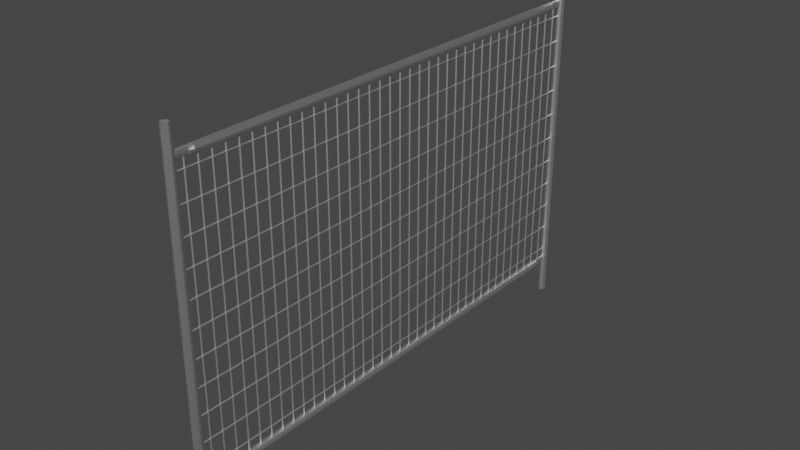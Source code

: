 # Source: MeshFence.blend  (saved by Blender 2.80.75; exported with 4.5.12 LTS)
import bpy
from mathutils import Matrix  # noqa: F401  (used for matrix-valued properties, if any)

bpy.ops.wm.read_factory_settings(use_empty=True)
scene = bpy.context.scene
scene.name = 'Scene'

# ---- collections
col_collection = bpy.data.collections.new('Collection'); scene.collection.children.link(col_collection)

# ---- materials (node trees are filled in below, after node groups)
mat_material = bpy.data.materials.new('Material')
mat_material.use_transparent_shadow = False

# ---- material node trees
mat_material.use_nodes = True; mat_material.node_tree.nodes.clear()
_N = mat_material.node_tree.nodes; _L = mat_material.node_tree.links
n0 = _N.new('ShaderNodeOutputMaterial'); n0.name = 'Material Output'; n0.location = (300, 300)
n1 = _N.new('ShaderNodeBsdfPrincipled'); n1.name = 'Principled BSDF'; n1.location = (10, 300)
n1.distribution = 'GGX'
n1.subsurface_method = 'BURLEY'
n1.inputs[1].default_value = 1.0
n1.inputs[3].default_value = 1.45
n1.inputs[27].default_value = (0.0, 0.0, 0.0, 1.0)
n1.inputs[28].default_value = 1.0
_L.new(n1.outputs[0], n0.inputs[0])
n0.is_active_output = True

# ---- world
world_world = bpy.data.worlds.new('World'); scene.world = world_world
world_world.use_nodes = True; world_world.node_tree.nodes.clear()
_N = world_world.node_tree.nodes; _L = world_world.node_tree.links
n0 = _N.new('ShaderNodeOutputWorld'); n0.name = 'World Output'; n0.location = (300, 300)
n1 = _N.new('ShaderNodeBackground'); n1.name = 'Background'; n1.location = (10, 300)
n1.inputs[0].default_value = (0.05088, 0.05088, 0.05088, 1.0)
_L.new(n1.outputs[0], n0.inputs[0])
n0.is_active_output = True
world_world.color = (0.05088, 0.05088, 0.05088)
world_world.use_sun_shadow = False
world_world.sun_shadow_jitter_overblur = 0.0

# ---- meshes
me_cylinder_002 = bpy.data.meshes.new('Cylinder.002')
me_cylinder_002.from_pydata([(-5.792e-08, 0.1267, 2.47), (0.009915, 0.1267, 2.479), (0.01402, 0.1267, 2.5), (0.009915, 0.1267, 2.521), (-5.914e-08, 0.1267, 2.53), (-0.009915, 0.1267, 2.521), (-0.01402, 0.1267, 2.5), (-0.009915, 0.1267, 2.479), (-5.599e-08, 0.1585, 2.47), (0.02121, 0.1585, 2.479), (0.03, 0.1585, 2.5), (0.02121, 0.1585, 2.521), (-5.861e-08, 0.1585, 2.53), (-0.02121, 0.1585, 2.521), (-0.03, 0.1585, 2.5), (-0.02121, 0.1585, 2.479), (-5.792e-08, 0.02622, 2.47), (0.009915, 0.02244, 2.479), (0.01402, 0.02244, 2.5), (0.009915, 0.02244, 2.521), (-5.914e-08, 0.02622, 2.53), (-0.009915, 0.02244, 2.521), (-0.01402, 0.02244, 2.5), (-0.009915, 0.02244, 2.479), (-5.792e-08, 3.673, 2.47), (0.009915, 3.673, 2.479), (0.01402, 3.673, 2.5), (0.009915, 3.673, 2.521), (-5.914e-08, 3.673, 2.53), (-0.009915, 3.673, 2.521), (-0.01402, 3.673, 2.5), (-0.009915, 3.673, 2.479), (-5.599e-08, 3.642, 2.47), (0.02121, 3.642, 2.479), (0.03, 3.642, 2.5), (0.02121, 3.642, 2.521), (-5.861e-08, 3.642, 2.53), (-0.02121, 3.642, 2.521), (-0.03, 3.642, 2.5), (-0.02121, 3.642, 2.479), (-5.792e-08, 3.774, 2.47), (0.009915, 3.778, 2.479), (0.01402, 3.778, 2.5), (0.009915, 3.778, 2.521), (-5.914e-08, 3.774, 2.53), (-0.009915, 3.778, 2.521), (-0.01402, 3.778, 2.5), (-0.009915, 3.778, 2.479), (-5.792e-08, 0.1267, 0.27), (0.009915, 0.1267, 0.2788), (0.01402, 0.1267, 0.3), (0.009915, 0.1267, 0.3212), (-5.914e-08, 0.1267, 0.33), (-0.009915, 0.1267, 0.3212), (-0.01402, 0.1267, 0.3), (-0.009915, 0.1267, 0.2788), (-5.599e-08, 0.1585, 0.27), (0.02121, 0.1585, 0.2788), (0.03, 0.1585, 0.3), (0.02121, 0.1585, 0.3212), (-5.861e-08, 0.1585, 0.33), (-0.02121, 0.1585, 0.3212), (-0.03, 0.1585, 0.3), (-0.02121, 0.1585, 0.2788), (-5.792e-08, 0.02654, 0.27), (0.009915, 0.02244, 0.2788), (0.01402, 0.02244, 0.3), (0.009915, 0.02244, 0.3212), (-5.914e-08, 0.02654, 0.33), (-0.009915, 0.02244, 0.3212), (-0.01402, 0.02244, 0.3), (-0.009915, 0.02244, 0.2788), (-5.792e-08, 3.673, 0.27), (0.009915, 3.673, 0.2788), (0.01402, 3.673, 0.3), (0.009915, 3.673, 0.3212), (-5.914e-08, 3.673, 0.33), (-0.009915, 3.673, 0.3212), (-0.01402, 3.673, 0.3), (-0.009915, 3.673, 0.2788), (-5.599e-08, 3.642, 0.27), (0.02121, 3.642, 0.2788), (0.03, 3.642, 0.3), (0.02121, 3.642, 0.3212), (-5.861e-08, 3.642, 0.33), (-0.02121, 3.642, 0.3212), (-0.03, 3.642, 0.3), (-0.02121, 3.642, 0.2788), (-5.792e-08, 3.773, 0.27), (0.009915, 3.778, 0.2788), (0.01402, 3.778, 0.3), (0.009915, 3.778, 0.3212), (-5.914e-08, 3.773, 0.33), (-0.009915, 3.778, 0.3212), (-0.01402, 3.778, 0.3), (-0.009915, 3.778, 0.2788), (-5.599e-08, 0.03, -9.686e-08), (-5.599e-08, 0.03, 2.7), (0.02121, 0.02121, -9.686e-08), (0.02121, 0.02121, 2.7), (0.03, 0.0, -9.686e-08), (0.03, 0.0, 2.7), (0.02121, -0.02121, -9.686e-08), (0.02121, -0.02121, 2.7), (-5.861e-08, -0.03, -9.686e-08), (-5.861e-08, -0.03, 2.7), (-0.02121, -0.02121, -9.686e-08), (-0.02121, -0.02121, 2.7), (-0.03, 0.0, -9.686e-08), (-0.03, 0.0, 2.7), (-0.02121, 0.02121, -9.686e-08), (-0.02121, 0.02121, 2.7), (-5.599e-08, 0.025, -9.686e-08), (-5.599e-08, 0.025, 2.7), (0.01768, 0.01768, -9.686e-08), (0.01768, 0.01768, 2.7), (0.025, 0.0, -9.686e-08), (0.025, 0.0, 2.7), (0.01768, -0.01768, -9.686e-08), (0.01768, -0.01768, 2.7), (-5.861e-08, -0.025, -9.686e-08), (-5.861e-08, -0.025, 2.7), (-0.01768, -0.01768, -9.686e-08), (-0.01768, -0.01768, 2.7), (-0.025, 0.0, -9.686e-08), (-0.025, 0.0, 2.7), (-0.01768, 0.01768, -9.686e-08), (-0.01768, 0.01768, 2.7), (-5.599e-08, 3.77, -9.686e-08), (-5.599e-08, 3.77, 2.7), (0.02121, 3.779, -9.686e-08), (0.02121, 3.779, 2.7), (0.03, 3.8, -9.686e-08), (0.03, 3.8, 2.7), (0.02121, 3.821, -9.686e-08), (0.02121, 3.821, 2.7), (-5.861e-08, 3.83, -9.686e-08), (-5.861e-08, 3.83, 2.7), (-0.02121, 3.821, -9.686e-08), (-0.02121, 3.821, 2.7), (-0.03, 3.8, -9.686e-08), (-0.03, 3.8, 2.7), (-0.02121, 3.779, -9.686e-08), (-0.02121, 3.779, 2.7), (-5.599e-08, 3.775, -9.686e-08), (-5.599e-08, 3.775, 2.7), (0.01768, 3.782, -9.686e-08), (0.01768, 3.782, 2.7), (0.025, 3.8, -9.686e-08), (0.025, 3.8, 2.7), (0.01768, 3.818, -9.686e-08), (0.01768, 3.818, 2.7), (-5.861e-08, 3.825, -9.686e-08), (-5.861e-08, 3.825, 2.7), (-0.01768, 3.818, -9.686e-08), (-0.01768, 3.818, 2.7), (-0.025, 3.8, -9.686e-08), (-0.025, 3.8, 2.7), (-0.01768, 3.782, -9.686e-08), (-0.01768, 3.782, 2.7), (-5.83e-08, 0.09375, 2.5), (-5.83e-08, 0.09375, 0.3), (0.00625, 0.1, 2.5), (0.00625, 0.1, 0.3), (-5.885e-08, 0.1063, 2.5), (-5.885e-08, 0.1063, 0.3), (-0.00625, 0.1, 2.5), (-0.00625, 0.1, 0.3), (-5.83e-08, 0.1938, 2.5), (-5.83e-08, 0.1938, 0.3), (0.00625, 0.2, 2.5), (0.00625, 0.2, 0.3), (-5.885e-08, 0.2063, 2.5), (-5.885e-08, 0.2063, 0.3), (-0.00625, 0.2, 2.5), (-0.00625, 0.2, 0.3), (-5.83e-08, 0.2938, 2.5), (-5.83e-08, 0.2938, 0.3), (0.00625, 0.3, 2.5), (0.00625, 0.3, 0.3), (-5.885e-08, 0.3063, 2.5), (-5.885e-08, 0.3063, 0.3), (-0.00625, 0.3, 2.5), (-0.00625, 0.3, 0.3), (-5.83e-08, 0.3937, 2.5), (-5.83e-08, 0.3938, 0.3), (0.00625, 0.4, 2.5), (0.00625, 0.4, 0.3), (-5.885e-08, 0.4062, 2.5), (-5.885e-08, 0.4062, 0.3), (-0.00625, 0.4, 2.5), (-0.00625, 0.4, 0.3), (-5.83e-08, 0.4937, 2.5), (-5.83e-08, 0.4938, 0.3), (0.00625, 0.5, 2.5), (0.00625, 0.5, 0.3), (-5.885e-08, 0.5063, 2.5), (-5.885e-08, 0.5063, 0.3), (-0.00625, 0.5, 2.5), (-0.00625, 0.5, 0.3), (-5.83e-08, 0.5938, 2.5), (-5.83e-08, 0.5938, 0.3), (0.00625, 0.6, 2.5), (0.00625, 0.6, 0.3), (-5.885e-08, 0.6063, 2.5), (-5.885e-08, 0.6063, 0.3), (-0.00625, 0.6, 2.5), (-0.00625, 0.6, 0.3), (-5.83e-08, 0.6938, 2.5), (-5.83e-08, 0.6938, 0.3), (0.00625, 0.7, 2.5), (0.00625, 0.7, 0.3), (-5.885e-08, 0.7063, 2.5), (-5.885e-08, 0.7063, 0.3), (-0.00625, 0.7, 2.5), (-0.00625, 0.7, 0.3), (-5.83e-08, 0.7938, 2.5), (-5.83e-08, 0.7938, 0.3), (0.00625, 0.8, 2.5), (0.00625, 0.8, 0.3), (-5.885e-08, 0.8063, 2.5), (-5.885e-08, 0.8063, 0.3), (-0.00625, 0.8, 2.5), (-0.00625, 0.8, 0.3), (-5.83e-08, 0.8938, 2.5), (-5.83e-08, 0.8938, 0.3), (0.00625, 0.9, 2.5), (0.00625, 0.9, 0.3), (-5.885e-08, 0.9063, 2.5), (-5.885e-08, 0.9063, 0.3), (-0.00625, 0.9, 2.5), (-0.00625, 0.9, 0.3), (-5.83e-08, 0.9938, 2.5), (-5.83e-08, 0.9938, 0.3), (0.00625, 1.0, 2.5), (0.00625, 1.0, 0.3), (-5.885e-08, 1.006, 2.5), (-5.885e-08, 1.006, 0.3), (-0.00625, 1.0, 2.5), (-0.00625, 1.0, 0.3), (-5.83e-08, 1.094, 2.5), (-5.83e-08, 1.094, 0.3), (0.00625, 1.1, 2.5), (0.00625, 1.1, 0.3), (-5.885e-08, 1.106, 2.5), (-5.885e-08, 1.106, 0.3), (-0.00625, 1.1, 2.5), (-0.00625, 1.1, 0.3), (-5.83e-08, 1.194, 2.5), (-5.83e-08, 1.194, 0.3), (0.00625, 1.2, 2.5), (0.00625, 1.2, 0.3), (-5.885e-08, 1.206, 2.5), (-5.885e-08, 1.206, 0.3), (-0.00625, 1.2, 2.5), (-0.00625, 1.2, 0.3), (-5.83e-08, 1.294, 2.5), (-5.83e-08, 1.294, 0.3), (0.00625, 1.3, 2.5), (0.00625, 1.3, 0.3), (-5.885e-08, 1.306, 2.5), (-5.885e-08, 1.306, 0.3), (-0.00625, 1.3, 2.5), (-0.00625, 1.3, 0.3), (-5.83e-08, 1.394, 2.5), (-5.83e-08, 1.394, 0.3), (0.00625, 1.4, 2.5), (0.00625, 1.4, 0.3), (-5.885e-08, 1.406, 2.5), (-5.885e-08, 1.406, 0.3), (-0.00625, 1.4, 2.5), (-0.00625, 1.4, 0.3), (-5.83e-08, 1.494, 2.5), (-5.83e-08, 1.494, 0.3), (0.00625, 1.5, 2.5), (0.00625, 1.5, 0.3), (-5.885e-08, 1.506, 2.5), (-5.885e-08, 1.506, 0.3), (-0.00625, 1.5, 2.5), (-0.00625, 1.5, 0.3), (-5.83e-08, 1.594, 2.5), (-5.83e-08, 1.594, 0.3), (0.00625, 1.6, 2.5), (0.00625, 1.6, 0.3), (-5.885e-08, 1.606, 2.5), (-5.885e-08, 1.606, 0.3), (-0.00625, 1.6, 2.5), (-0.00625, 1.6, 0.3), (-5.83e-08, 1.694, 2.5), (-5.83e-08, 1.694, 0.3), (0.00625, 1.7, 2.5), (0.00625, 1.7, 0.3), (-5.885e-08, 1.706, 2.5), (-5.885e-08, 1.706, 0.3), (-0.00625, 1.7, 2.5), (-0.00625, 1.7, 0.3), (-5.83e-08, 1.794, 2.5), (-5.83e-08, 1.794, 0.3), (0.00625, 1.8, 2.5), (0.00625, 1.8, 0.3), (-5.885e-08, 1.806, 2.5), (-5.885e-08, 1.806, 0.3), (-0.00625, 1.8, 2.5), (-0.00625, 1.8, 0.3), (-5.83e-08, 1.894, 2.5), (-5.83e-08, 1.894, 0.3), (0.00625, 1.9, 2.5), (0.00625, 1.9, 0.3), (-5.885e-08, 1.906, 2.5), (-5.885e-08, 1.906, 0.3), (-0.00625, 1.9, 2.5), (-0.00625, 1.9, 0.3), (-5.83e-08, 1.994, 2.5), (-5.83e-08, 1.994, 0.3), (0.00625, 2.0, 2.5), (0.00625, 2.0, 0.3), (-5.885e-08, 2.006, 2.5), (-5.885e-08, 2.006, 0.3), (-0.00625, 2.0, 2.5), (-0.00625, 2.0, 0.3), (-5.83e-08, 2.094, 2.5), (-5.83e-08, 2.094, 0.3), (0.00625, 2.1, 2.5), (0.00625, 2.1, 0.3), (-5.885e-08, 2.106, 2.5), (-5.885e-08, 2.106, 0.3), (-0.00625, 2.1, 2.5), (-0.00625, 2.1, 0.3), (-5.83e-08, 2.194, 2.5), (-5.83e-08, 2.194, 0.3), (0.00625, 2.2, 2.5), (0.00625, 2.2, 0.3), (-5.885e-08, 2.206, 2.5), (-5.885e-08, 2.206, 0.3), (-0.00625, 2.2, 2.5), (-0.00625, 2.2, 0.3), (-5.83e-08, 2.294, 2.5), (-5.83e-08, 2.294, 0.3), (0.00625, 2.3, 2.5), (0.00625, 2.3, 0.3), (-5.885e-08, 2.306, 2.5), (-5.885e-08, 2.306, 0.3), (-0.00625, 2.3, 2.5), (-0.00625, 2.3, 0.3), (-5.83e-08, 2.394, 2.5), (-5.83e-08, 2.394, 0.3), (0.00625, 2.4, 2.5), (0.00625, 2.4, 0.3), (-5.885e-08, 2.406, 2.5), (-5.885e-08, 2.406, 0.3), (-0.00625, 2.4, 2.5), (-0.00625, 2.4, 0.3), (-5.83e-08, 2.494, 2.5), (-5.83e-08, 2.494, 0.3), (0.00625, 2.5, 2.5), (0.00625, 2.5, 0.3), (-5.885e-08, 2.506, 2.5), (-5.885e-08, 2.506, 0.3), (-0.00625, 2.5, 2.5), (-0.00625, 2.5, 0.3), (-5.83e-08, 2.594, 2.5), (-5.83e-08, 2.594, 0.3), (0.00625, 2.6, 2.5), (0.00625, 2.6, 0.3), (-5.885e-08, 2.606, 2.5), (-5.885e-08, 2.606, 0.3), (-0.00625, 2.6, 2.5), (-0.00625, 2.6, 0.3), (-5.83e-08, 2.694, 2.5), (-5.83e-08, 2.694, 0.3), (0.00625, 2.7, 2.5), (0.00625, 2.7, 0.3), (-5.885e-08, 2.706, 2.5), (-5.885e-08, 2.706, 0.3), (-0.00625, 2.7, 2.5), (-0.00625, 2.7, 0.3), (-5.83e-08, 2.794, 2.5), (-5.83e-08, 2.794, 0.3), (0.00625, 2.8, 2.5), (0.00625, 2.8, 0.3), (-5.885e-08, 2.806, 2.5), (-5.885e-08, 2.806, 0.3), (-0.00625, 2.8, 2.5), (-0.00625, 2.8, 0.3), (-5.83e-08, 2.894, 2.5), (-5.83e-08, 2.894, 0.3), (0.00625, 2.9, 2.5), (0.00625, 2.9, 0.3), (-5.885e-08, 2.906, 2.5), (-5.885e-08, 2.906, 0.3), (-0.00625, 2.9, 2.5), (-0.00625, 2.9, 0.3), (-5.83e-08, 2.994, 2.5), (-5.83e-08, 2.994, 0.3), (0.00625, 3.0, 2.5), (0.00625, 3.0, 0.3), (-5.885e-08, 3.006, 2.5), (-5.885e-08, 3.006, 0.3), (-0.00625, 3.0, 2.5), (-0.00625, 3.0, 0.3), (-5.83e-08, 3.094, 2.5), (-5.83e-08, 3.094, 0.3), (0.00625, 3.1, 2.5), (0.00625, 3.1, 0.3), (-5.885e-08, 3.106, 2.5), (-5.885e-08, 3.106, 0.3), (-0.00625, 3.1, 2.5), (-0.00625, 3.1, 0.3), (-5.83e-08, 3.194, 2.5), (-5.83e-08, 3.194, 0.3), (0.00625, 3.2, 2.5), (0.00625, 3.2, 0.3), (-5.885e-08, 3.206, 2.5), (-5.885e-08, 3.206, 0.3), (-0.00625, 3.2, 2.5), (-0.00625, 3.2, 0.3), (-5.83e-08, 3.294, 2.5), (-5.83e-08, 3.294, 0.3), (0.00625, 3.3, 2.5), (0.00625, 3.3, 0.3), (-5.885e-08, 3.306, 2.5), (-5.885e-08, 3.306, 0.3), (-0.00625, 3.3, 2.5), (-0.00625, 3.3, 0.3), (-5.83e-08, 3.394, 2.5), (-5.83e-08, 3.394, 0.3), (0.00625, 3.4, 2.5), (0.00625, 3.4, 0.3), (-5.885e-08, 3.406, 2.5), (-5.885e-08, 3.406, 0.3), (-0.00625, 3.4, 2.5), (-0.00625, 3.4, 0.3), (-5.83e-08, 3.494, 2.5), (-5.83e-08, 3.494, 0.3), (0.00625, 3.5, 2.5), (0.00625, 3.5, 0.3), (-5.885e-08, 3.506, 2.5), (-5.885e-08, 3.506, 0.3), (-0.00625, 3.5, 2.5), (-0.00625, 3.5, 0.3), (-5.83e-08, 3.594, 2.5), (-5.83e-08, 3.594, 0.3), (0.00625, 3.6, 2.5), (0.00625, 3.6, 0.3), (-5.885e-08, 3.606, 2.5), (-5.885e-08, 3.606, 0.3), (-0.00625, 3.6, 2.5), (-0.00625, 3.6, 0.3), (-5.83e-08, 3.694, 2.5), (-5.83e-08, 3.694, 0.3), (0.00625, 3.7, 2.5), (0.00625, 3.7, 0.3), (-5.885e-08, 3.706, 2.5), (-5.885e-08, 3.706, 0.3), (-0.00625, 3.7, 2.5), (-0.00625, 3.7, 0.3), (-5.83e-08, 3.8, 0.4063), (-5.83e-08, 0.02638, 0.4063), (0.00625, 3.8, 0.4), (0.00625, 0.02638, 0.4), (-5.885e-08, 3.8, 0.3937), (-5.885e-08, 0.02638, 0.3937), (-0.00625, 3.8, 0.4), (-0.00625, 0.02638, 0.4), (-5.83e-08, 3.8, 0.6062), (-5.83e-08, 0.02638, 0.6062), (0.00625, 3.8, 0.6), (0.00625, 0.02638, 0.6), (-5.885e-08, 3.8, 0.5937), (-5.885e-08, 0.02638, 0.5937), (-0.00625, 3.8, 0.6), (-0.00625, 0.02638, 0.6), (-5.83e-08, 3.8, 0.8062), (-5.83e-08, 0.02638, 0.8062), (0.00625, 3.8, 0.8), (0.00625, 0.02638, 0.8), (-5.885e-08, 3.8, 0.7937), (-5.885e-08, 0.02638, 0.7937), (-0.00625, 3.8, 0.8), (-0.00625, 0.02638, 0.8), (-5.83e-08, 3.8, 1.006), (-5.83e-08, 0.02638, 1.006), (0.00625, 3.8, 1.0), (0.00625, 0.02638, 1.0), (-5.885e-08, 3.8, 0.9937), (-5.885e-08, 0.02638, 0.9937), (-0.00625, 3.8, 1.0), (-0.00625, 0.02638, 1.0), (-5.83e-08, 3.8, 1.206), (-5.83e-08, 0.02638, 1.206), (0.00625, 3.8, 1.2), (0.00625, 0.02638, 1.2), (-5.885e-08, 3.8, 1.194), (-5.885e-08, 0.02638, 1.194), (-0.00625, 3.8, 1.2), (-0.00625, 0.02638, 1.2), (-5.83e-08, 3.8, 1.406), (-5.83e-08, 0.02638, 1.406), (0.00625, 3.8, 1.4), (0.00625, 0.02638, 1.4), (-5.885e-08, 3.8, 1.394), (-5.885e-08, 0.02638, 1.394), (-0.00625, 3.8, 1.4), (-0.00625, 0.02638, 1.4), (-5.83e-08, 3.8, 1.606), (-5.83e-08, 0.02638, 1.606), (0.00625, 3.8, 1.6), (0.00625, 0.02638, 1.6), (-5.885e-08, 3.8, 1.594), (-5.885e-08, 0.02638, 1.594), (-0.00625, 3.8, 1.6), (-0.00625, 0.02638, 1.6), (-5.83e-08, 3.8, 1.806), (-5.83e-08, 0.02638, 1.806), (0.00625, 3.8, 1.8), (0.00625, 0.02638, 1.8), (-5.885e-08, 3.8, 1.794), (-5.885e-08, 0.02638, 1.794), (-0.00625, 3.8, 1.8), (-0.00625, 0.02638, 1.8), (-5.83e-08, 3.8, 2.006), (-5.83e-08, 0.02638, 2.006), (0.00625, 3.8, 2.0), (0.00625, 0.02638, 2.0), (-5.885e-08, 3.8, 1.994), (-5.885e-08, 0.02638, 1.994), (-0.00625, 3.8, 2.0), (-0.00625, 0.02638, 2.0), (-5.83e-08, 3.8, 2.206), (-5.83e-08, 0.02638, 2.206), (0.00625, 3.8, 2.2), (0.00625, 0.02638, 2.2), (-5.885e-08, 3.8, 2.194), (-5.885e-08, 0.02638, 2.194), (-0.00625, 3.8, 2.2), (-0.00625, 0.02638, 2.2), (-5.83e-08, 3.8, 2.406), (-5.83e-08, 0.02638, 2.406), (0.00625, 3.8, 2.4), (0.00625, 0.02638, 2.4), (-5.885e-08, 3.8, 2.394), (-5.885e-08, 0.02638, 2.394), (-0.00625, 3.8, 2.4), (-0.00625, 0.02638, 2.4)], [], [(7, 0, 16, 23), (7, 15, 8, 0), (6, 14, 15, 7), (5, 13, 14, 6), (4, 12, 13, 5), (3, 11, 12, 4), (2, 10, 11, 3), (1, 9, 10, 2), (0, 8, 9, 1), (33, 34, 10, 9), (34, 35, 11, 10), (35, 36, 12, 11), (36, 37, 13, 12), (37, 38, 14, 13), (38, 39, 15, 14), (39, 32, 8, 15), (80, 81, 57, 56), (6, 7, 23, 22), (5, 6, 22, 21), (4, 5, 21, 20), (3, 4, 20, 19), (2, 3, 19, 18), (1, 2, 18, 17), (0, 1, 17, 16), (31, 47, 40, 24), (31, 24, 32, 39), (30, 31, 39, 38), (29, 30, 38, 37), (28, 29, 37, 36), (27, 28, 36, 35), (26, 27, 35, 34), (25, 26, 34, 33), (24, 25, 33, 32), (30, 46, 47, 31), (29, 45, 46, 30), (28, 44, 45, 29), (27, 43, 44, 28), (26, 42, 43, 27), (25, 41, 42, 26), (24, 40, 41, 25), (55, 48, 64, 71), (55, 63, 56, 48), (54, 62, 63, 55), (53, 61, 62, 54), (52, 60, 61, 53), (51, 59, 60, 52), (50, 58, 59, 51), (49, 57, 58, 50), (48, 56, 57, 49), (81, 82, 58, 57), (82, 83, 59, 58), (83, 84, 60, 59), (84, 85, 61, 60), (85, 86, 62, 61), (86, 87, 63, 62), (87, 80, 56, 63), (54, 55, 71, 70), (53, 54, 70, 69), (52, 53, 69, 68), (51, 52, 68, 67), (50, 51, 67, 66), (49, 50, 66, 65), (48, 49, 65, 64), (79, 95, 88, 72), (79, 72, 80, 87), (78, 79, 87, 86), (77, 78, 86, 85), (76, 77, 85, 84), (75, 76, 84, 83), (74, 75, 83, 82), (73, 74, 82, 81), (72, 73, 81, 80), (78, 94, 95, 79), (77, 93, 94, 78), (76, 92, 93, 77), (75, 91, 92, 76), (74, 90, 91, 75), (73, 89, 90, 74), (72, 88, 89, 73), (32, 33, 9, 8), (96, 97, 99, 98), (98, 99, 101, 100), (100, 101, 103, 102), (102, 103, 105, 104), (104, 105, 107, 106), (106, 107, 109, 108), (108, 109, 111, 110), (110, 111, 97, 96), (112, 114, 115, 113), (114, 116, 117, 115), (116, 118, 119, 117), (118, 120, 121, 119), (120, 122, 123, 121), (122, 124, 125, 123), (124, 126, 127, 125), (126, 112, 113, 127), (96, 98, 114, 112), (99, 97, 113, 115), (98, 100, 116, 114), (101, 99, 115, 117), (100, 102, 118, 116), (103, 101, 117, 119), (102, 104, 120, 118), (105, 103, 119, 121), (104, 106, 122, 120), (107, 105, 121, 123), (106, 108, 124, 122), (109, 107, 123, 125), (108, 110, 126, 124), (111, 109, 125, 127), (110, 96, 112, 126), (97, 111, 127, 113), (128, 130, 131, 129), (130, 132, 133, 131), (132, 134, 135, 133), (134, 136, 137, 135), (136, 138, 139, 137), (138, 140, 141, 139), (140, 142, 143, 141), (142, 128, 129, 143), (144, 145, 147, 146), (146, 147, 149, 148), (148, 149, 151, 150), (150, 151, 153, 152), (152, 153, 155, 154), (154, 155, 157, 156), (156, 157, 159, 158), (158, 159, 145, 144), (128, 144, 146, 130), (131, 147, 145, 129), (130, 146, 148, 132), (133, 149, 147, 131), (132, 148, 150, 134), (135, 151, 149, 133), (134, 150, 152, 136), (137, 153, 151, 135), (136, 152, 154, 138), (139, 155, 153, 137), (138, 154, 156, 140), (141, 157, 155, 139), (140, 156, 158, 142), (143, 159, 157, 141), (142, 158, 144, 128), (129, 145, 159, 143), (160, 161, 163, 162), (162, 163, 165, 164), (164, 165, 167, 166), (166, 167, 161, 160), (168, 169, 171, 170), (170, 171, 173, 172), (172, 173, 175, 174), (174, 175, 169, 168), (176, 177, 179, 178), (178, 179, 181, 180), (180, 181, 183, 182), (182, 183, 177, 176), (184, 185, 187, 186), (186, 187, 189, 188), (188, 189, 191, 190), (190, 191, 185, 184), (192, 193, 195, 194), (194, 195, 197, 196), (196, 197, 199, 198), (198, 199, 193, 192), (200, 201, 203, 202), (202, 203, 205, 204), (204, 205, 207, 206), (206, 207, 201, 200), (208, 209, 211, 210), (210, 211, 213, 212), (212, 213, 215, 214), (214, 215, 209, 208), (216, 217, 219, 218), (218, 219, 221, 220), (220, 221, 223, 222), (222, 223, 217, 216), (224, 225, 227, 226), (226, 227, 229, 228), (228, 229, 231, 230), (230, 231, 225, 224), (232, 233, 235, 234), (234, 235, 237, 236), (236, 237, 239, 238), (238, 239, 233, 232), (240, 241, 243, 242), (242, 243, 245, 244), (244, 245, 247, 246), (246, 247, 241, 240), (248, 249, 251, 250), (250, 251, 253, 252), (252, 253, 255, 254), (254, 255, 249, 248), (256, 257, 259, 258), (258, 259, 261, 260), (260, 261, 263, 262), (262, 263, 257, 256), (264, 265, 267, 266), (266, 267, 269, 268), (268, 269, 271, 270), (270, 271, 265, 264), (272, 273, 275, 274), (274, 275, 277, 276), (276, 277, 279, 278), (278, 279, 273, 272), (280, 281, 283, 282), (282, 283, 285, 284), (284, 285, 287, 286), (286, 287, 281, 280), (288, 289, 291, 290), (290, 291, 293, 292), (292, 293, 295, 294), (294, 295, 289, 288), (296, 297, 299, 298), (298, 299, 301, 300), (300, 301, 303, 302), (302, 303, 297, 296), (304, 305, 307, 306), (306, 307, 309, 308), (308, 309, 311, 310), (310, 311, 305, 304), (312, 313, 315, 314), (314, 315, 317, 316), (316, 317, 319, 318), (318, 319, 313, 312), (320, 321, 323, 322), (322, 323, 325, 324), (324, 325, 327, 326), (326, 327, 321, 320), (328, 329, 331, 330), (330, 331, 333, 332), (332, 333, 335, 334), (334, 335, 329, 328), (336, 337, 339, 338), (338, 339, 341, 340), (340, 341, 343, 342), (342, 343, 337, 336), (344, 345, 347, 346), (346, 347, 349, 348), (348, 349, 351, 350), (350, 351, 345, 344), (352, 353, 355, 354), (354, 355, 357, 356), (356, 357, 359, 358), (358, 359, 353, 352), (360, 361, 363, 362), (362, 363, 365, 364), (364, 365, 367, 366), (366, 367, 361, 360), (368, 369, 371, 370), (370, 371, 373, 372), (372, 373, 375, 374), (374, 375, 369, 368), (376, 377, 379, 378), (378, 379, 381, 380), (380, 381, 383, 382), (382, 383, 377, 376), (384, 385, 387, 386), (386, 387, 389, 388), (388, 389, 391, 390), (390, 391, 385, 384), (392, 393, 395, 394), (394, 395, 397, 396), (396, 397, 399, 398), (398, 399, 393, 392), (400, 401, 403, 402), (402, 403, 405, 404), (404, 405, 407, 406), (406, 407, 401, 400), (408, 409, 411, 410), (410, 411, 413, 412), (412, 413, 415, 414), (414, 415, 409, 408), (416, 417, 419, 418), (418, 419, 421, 420), (420, 421, 423, 422), (422, 423, 417, 416), (424, 425, 427, 426), (426, 427, 429, 428), (428, 429, 431, 430), (430, 431, 425, 424), (432, 433, 435, 434), (434, 435, 437, 436), (436, 437, 439, 438), (438, 439, 433, 432), (440, 441, 443, 442), (442, 443, 445, 444), (444, 445, 447, 446), (446, 447, 441, 440), (448, 449, 451, 450), (450, 451, 453, 452), (452, 453, 455, 454), (454, 455, 449, 448), (456, 457, 459, 458), (458, 459, 461, 460), (460, 461, 463, 462), (462, 463, 457, 456), (464, 465, 467, 466), (466, 467, 469, 468), (468, 469, 471, 470), (470, 471, 465, 464), (472, 473, 475, 474), (474, 475, 477, 476), (476, 477, 479, 478), (478, 479, 473, 472), (480, 481, 483, 482), (482, 483, 485, 484), (484, 485, 487, 486), (486, 487, 481, 480), (488, 489, 491, 490), (490, 491, 493, 492), (492, 493, 495, 494), (494, 495, 489, 488), (496, 497, 499, 498), (498, 499, 501, 500), (500, 501, 503, 502), (502, 503, 497, 496), (504, 505, 507, 506), (506, 507, 509, 508), (508, 509, 511, 510), (510, 511, 505, 504), (512, 513, 515, 514), (514, 515, 517, 516), (516, 517, 519, 518), (518, 519, 513, 512), (520, 521, 523, 522), (522, 523, 525, 524), (524, 525, 527, 526), (526, 527, 521, 520), (528, 529, 531, 530), (530, 531, 533, 532), (532, 533, 535, 534), (534, 535, 529, 528), (536, 537, 539, 538), (538, 539, 541, 540), (540, 541, 543, 542), (542, 543, 537, 536)])
_uv = me_cylinder_002.uv_layers.new(name='UVMap')
_uv.uv.foreach_set('vector', [0.125, 0.5, 0.0, 0.5, 0.0, 0.5, 0.125, 0.5, 0.125, 0.5, 0.125, 0.6667, 0.0, 0.6667, 0.0, 0.5, 0.25, 0.5, 0.25, 0.6667, 0.125, 0.6667, 0.125, 0.5, 0.375, 0.5, 0.375, 0.6667, 0.25, 0.6667, 0.25, 0.5, 0.5, 0.5, 0.5, 0.6667, 0.375, 0.6667, 0.375, 0.5, 0.625, 0.5, 0.625, 0.6667, 0.5, 0.6667, 0.5, 0.5, 0.75, 0.5, 0.75, 0.6667, 0.625, 0.6667, 0.625, 0.5, 0.875, 0.5, 0.875, 0.6667, 0.75, 0.6667, 0.75, 0.5, 1.0, 0.5, 1.0, 0.6667, 0.875, 0.6667, 0.875, 0.5, 0.875, 0.6667, 0.75, 0.6667, 0.75, 0.6667, 0.875, 0.6667, 0.75, 0.6667, 0.625, 0.6667, 0.625, 0.6667, 0.75, 0.6667, 0.625, 0.6667, 0.5, 0.6667, 0.5, 0.6667, 0.625, 0.6667, 0.5, 0.6667, 0.375, 0.6667, 0.375, 0.6667, 0.5, 0.6667, 0.375, 0.6667, 0.25, 0.6667, 0.25, 0.6667, 0.375, 0.6667, 0.25, 0.6667, 0.125, 0.6667, 0.125, 0.6667, 0.25, 0.6667, 0.125, 0.6667, 0.0, 0.6667, 0.0, 0.6667, 0.125, 0.6667, 1.0, 0.6667, 0.875, 0.6667, 0.875, 0.6667, 1.0, 0.6667, 0.25, 0.5, 0.125, 0.5, 0.125, 0.5, 0.25, 0.5, 0.375, 0.5, 0.25, 0.5, 0.25, 0.5, 0.375, 0.5, 0.5, 0.5, 0.375, 0.5, 0.375, 0.5, 0.5, 0.5, 0.625, 0.5, 0.5, 0.5, 0.5, 0.5, 0.625, 0.5, 0.75, 0.5, 0.625, 0.5, 0.625, 0.5, 0.75, 0.5, 0.875, 0.5, 0.75, 0.5, 0.75, 0.5, 0.875, 0.5, 1.0, 0.5, 0.875, 0.5, 0.875, 0.5, 1.0, 0.5, 0.125, 0.5, 0.125, 0.5, 0.0, 0.5, 0.0, 0.5, 0.125, 0.5, 0.0, 0.5, 0.0, 0.6667, 0.125, 0.6667, 0.25, 0.5, 0.125, 0.5, 0.125, 0.6667, 0.25, 0.6667, 0.375, 0.5, 0.25, 0.5, 0.25, 0.6667, 0.375, 0.6667, 0.5, 0.5, 0.375, 0.5, 0.375, 0.6667, 0.5, 0.6667, 0.625, 0.5, 0.5, 0.5, 0.5, 0.6667, 0.625, 0.6667, 0.75, 0.5, 0.625, 0.5, 0.625, 0.6667, 0.75, 0.6667, 0.875, 0.5, 0.75, 0.5, 0.75, 0.6667, 0.875, 0.6667, 1.0, 0.5, 0.875, 0.5, 0.875, 0.6667, 1.0, 0.6667, 0.25, 0.5, 0.25, 0.5, 0.125, 0.5, 0.125, 0.5, 0.375, 0.5, 0.375, 0.5, 0.25, 0.5, 0.25, 0.5, 0.5, 0.5, 0.5, 0.5, 0.375, 0.5, 0.375, 0.5, 0.625, 0.5, 0.625, 0.5, 0.5, 0.5, 0.5, 0.5, 0.75, 0.5, 0.75, 0.5, 0.625, 0.5, 0.625, 0.5, 0.875, 0.5, 0.875, 0.5, 0.75, 0.5, 0.75, 0.5, 1.0, 0.5, 1.0, 0.5, 0.875, 0.5, 0.875, 0.5, 0.125, 0.5, 0.0, 0.5, 0.0, 0.5, 0.125, 0.5, 0.125, 0.5, 0.125, 0.6667, 0.0, 0.6667, 0.0, 0.5, 0.25, 0.5, 0.25, 0.6667, 0.125, 0.6667, 0.125, 0.5, 0.375, 0.5, 0.375, 0.6667, 0.25, 0.6667, 0.25, 0.5, 0.5, 0.5, 0.5, 0.6667, 0.375, 0.6667, 0.375, 0.5, 0.625, 0.5, 0.625, 0.6667, 0.5, 0.6667, 0.5, 0.5, 0.75, 0.5, 0.75, 0.6667, 0.625, 0.6667, 0.625, 0.5, 0.875, 0.5, 0.875, 0.6667, 0.75, 0.6667, 0.75, 0.5, 1.0, 0.5, 1.0, 0.6667, 0.875, 0.6667, 0.875, 0.5, 0.875, 0.6667, 0.75, 0.6667, 0.75, 0.6667, 0.875, 0.6667, 0.75, 0.6667, 0.625, 0.6667, 0.625, 0.6667, 0.75, 0.6667, 0.625, 0.6667, 0.5, 0.6667, 0.5, 0.6667, 0.625, 0.6667, 0.5, 0.6667, 0.375, 0.6667, 0.375, 0.6667, 0.5, 0.6667, 0.375, 0.6667, 0.25, 0.6667, 0.25, 0.6667, 0.375, 0.6667, 0.25, 0.6667, 0.125, 0.6667, 0.125, 0.6667, 0.25, 0.6667, 0.125, 0.6667, 0.0, 0.6667, 0.0, 0.6667, 0.125, 0.6667, 0.25, 0.5, 0.125, 0.5, 0.125, 0.5, 0.25, 0.5, 0.375, 0.5, 0.25, 0.5, 0.25, 0.5, 0.375, 0.5, 0.5, 0.5, 0.375, 0.5, 0.375, 0.5, 0.5, 0.5, 0.625, 0.5, 0.5, 0.5, 0.5, 0.5, 0.625, 0.5, 0.75, 0.5, 0.625, 0.5, 0.625, 0.5, 0.75, 0.5, 0.875, 0.5, 0.75, 0.5, 0.75, 0.5, 0.875, 0.5, 1.0, 0.5, 0.875, 0.5, 0.875, 0.5, 1.0, 0.5, 0.125, 0.5, 0.125, 0.5, 0.0, 0.5, 0.0, 0.5, 0.125, 0.5, 0.0, 0.5, 0.0, 0.6667, 0.125, 0.6667, 0.25, 0.5, 0.125, 0.5, 0.125, 0.6667, 0.25, 0.6667, 0.375, 0.5, 0.25, 0.5, 0.25, 0.6667, 0.375, 0.6667, 0.5, 0.5, 0.375, 0.5, 0.375, 0.6667, 0.5, 0.6667, 0.625, 0.5, 0.5, 0.5, 0.5, 0.6667, 0.625, 0.6667, 0.75, 0.5, 0.625, 0.5, 0.625, 0.6667, 0.75, 0.6667, 0.875, 0.5, 0.75, 0.5, 0.75, 0.6667, 0.875, 0.6667, 1.0, 0.5, 0.875, 0.5, 0.875, 0.6667, 1.0, 0.6667, 0.25, 0.5, 0.25, 0.5, 0.125, 0.5, 0.125, 0.5, 0.375, 0.5, 0.375, 0.5, 0.25, 0.5, 0.25, 0.5, 0.5, 0.5, 0.5, 0.5, 0.375, 0.5, 0.375, 0.5, 0.625, 0.5, 0.625, 0.5, 0.5, 0.5, 0.5, 0.5, 0.75, 0.5, 0.75, 0.5, 0.625, 0.5, 0.625, 0.5, 0.875, 0.5, 0.875, 0.5, 0.75, 0.5, 0.75, 0.5, 1.0, 0.5, 1.0, 0.5, 0.875, 0.5, 0.875, 0.5, 1.0, 0.6667, 0.875, 0.6667, 0.875, 0.6667, 1.0, 0.6667, 1.0, 0.5, 1.0, 1.0, 0.875, 1.0, 0.875, 0.5, 0.875, 0.5, 0.875, 1.0, 0.75, 1.0, 0.75, 0.5, 0.75, 0.5, 0.75, 1.0, 0.625, 1.0, 0.625, 0.5, 0.625, 0.5, 0.625, 1.0, 0.5, 1.0, 0.5, 0.5, 0.5, 0.5, 0.5, 1.0, 0.375, 1.0, 0.375, 0.5, 0.375, 0.5, 0.375, 1.0, 0.25, 1.0, 0.25, 0.5, 0.25, 0.5, 0.25, 1.0, 0.125, 1.0, 0.125, 0.5, 0.125, 0.5, 0.125, 1.0, 0.0, 1.0, 0.0, 0.5, 1.0, 0.5, 0.875, 0.5, 0.875, 1.0, 1.0, 1.0, 0.875, 0.5, 0.75, 0.5, 0.75, 1.0, 0.875, 1.0, 0.75, 0.5, 0.625, 0.5, 0.625, 1.0, 0.75, 1.0, 0.625, 0.5, 0.5, 0.5, 0.5, 1.0, 0.625, 1.0, 0.5, 0.5, 0.375, 0.5, 0.375, 1.0, 0.5, 1.0, 0.375, 0.5, 0.25, 0.5, 0.25, 1.0, 0.375, 1.0, 0.25, 0.5, 0.125, 0.5, 0.125, 1.0, 0.25, 1.0, 0.125, 0.5, 0.0, 0.5, 0.0, 1.0, 0.125, 1.0, 1.0, 0.5, 0.875, 0.5, 0.875, 0.5, 1.0, 0.5, 0.875, 1.0, 1.0, 1.0, 1.0, 1.0, 0.875, 1.0, 0.875, 0.5, 0.75, 0.5, 0.75, 0.5, 0.875, 0.5, 0.75, 1.0, 0.875, 1.0, 0.875, 1.0, 0.75, 1.0, 0.75, 0.5, 0.625, 0.5, 0.625, 0.5, 0.75, 0.5, 0.625, 1.0, 0.75, 1.0, 0.75, 1.0, 0.625, 1.0, 0.625, 0.5, 0.5, 0.5, 0.5, 0.5, 0.625, 0.5, 0.5, 1.0, 0.625, 1.0, 0.625, 1.0, 0.5, 1.0, 0.5, 0.5, 0.375, 0.5, 0.375, 0.5, 0.5, 0.5, 0.375, 1.0, 0.5, 1.0, 0.5, 1.0, 0.375, 1.0, 0.375, 0.5, 0.25, 0.5, 0.25, 0.5, 0.375, 0.5, 0.25, 1.0, 0.375, 1.0, 0.375, 1.0, 0.25, 1.0, 0.25, 0.5, 0.125, 0.5, 0.125, 0.5, 0.25, 0.5, 0.125, 1.0, 0.25, 1.0, 0.25, 1.0, 0.125, 1.0, 0.125, 0.5, 0.0, 0.5, 0.0, 0.5, 0.125, 0.5, 0.0, 1.0, 0.125, 1.0, 0.125, 1.0, 0.0, 1.0, 1.0, 0.5, 0.875, 0.5, 0.875, 1.0, 1.0, 1.0, 0.875, 0.5, 0.75, 0.5, 0.75, 1.0, 0.875, 1.0, 0.75, 0.5, 0.625, 0.5, 0.625, 1.0, 0.75, 1.0, 0.625, 0.5, 0.5, 0.5, 0.5, 1.0, 0.625, 1.0, 0.5, 0.5, 0.375, 0.5, 0.375, 1.0, 0.5, 1.0, 0.375, 0.5, 0.25, 0.5, 0.25, 1.0, 0.375, 1.0, 0.25, 0.5, 0.125, 0.5, 0.125, 1.0, 0.25, 1.0, 0.125, 0.5, 0.0, 0.5, 0.0, 1.0, 0.125, 1.0, 1.0, 0.5, 1.0, 1.0, 0.875, 1.0, 0.875, 0.5, 0.875, 0.5, 0.875, 1.0, 0.75, 1.0, 0.75, 0.5, 0.75, 0.5, 0.75, 1.0, 0.625, 1.0, 0.625, 0.5, 0.625, 0.5, 0.625, 1.0, 0.5, 1.0, 0.5, 0.5, 0.5, 0.5, 0.5, 1.0, 0.375, 1.0, 0.375, 0.5, 0.375, 0.5, 0.375, 1.0, 0.25, 1.0, 0.25, 0.5, 0.25, 0.5, 0.25, 1.0, 0.125, 1.0, 0.125, 0.5, 0.125, 0.5, 0.125, 1.0, 0.0, 1.0, 0.0, 0.5, 1.0, 0.5, 1.0, 0.5, 0.875, 0.5, 0.875, 0.5, 0.875, 1.0, 0.875, 1.0, 1.0, 1.0, 1.0, 1.0, 0.875, 0.5, 0.875, 0.5, 0.75, 0.5, 0.75, 0.5, 0.75, 1.0, 0.75, 1.0, 0.875, 1.0, 0.875, 1.0, 0.75, 0.5, 0.75, 0.5, 0.625, 0.5, 0.625, 0.5, 0.625, 1.0, 0.625, 1.0, 0.75, 1.0, 0.75, 1.0, 0.625, 0.5, 0.625, 0.5, 0.5, 0.5, 0.5, 0.5, 0.5, 1.0, 0.5, 1.0, 0.625, 1.0, 0.625, 1.0, 0.5, 0.5, 0.5, 0.5, 0.375, 0.5, 0.375, 0.5, 0.375, 1.0, 0.375, 1.0, 0.5, 1.0, 0.5, 1.0, 0.375, 0.5, 0.375, 0.5, 0.25, 0.5, 0.25, 0.5, 0.25, 1.0, 0.25, 1.0, 0.375, 1.0, 0.375, 1.0, 0.25, 0.5, 0.25, 0.5, 0.125, 0.5, 0.125, 0.5, 0.125, 1.0, 0.125, 1.0, 0.25, 1.0, 0.25, 1.0, 0.125, 0.5, 0.125, 0.5, 0.0, 0.5, 0.0, 0.5, 0.0, 1.0, 0.0, 1.0, 0.125, 1.0, 0.125, 1.0, 1.0, 0.5, 1.0, 1.0, 0.75, 1.0, 0.75, 0.5, 0.75, 0.5, 0.75, 1.0, 0.5, 1.0, 0.5, 0.5, 0.5, 0.5, 0.5, 1.0, 0.25, 1.0, 0.25, 0.5, 0.25, 0.5, 0.25, 1.0, 0.0, 1.0, 0.0, 0.5, 1.0, 0.5, 1.0, 1.0, 0.75, 1.0, 0.75, 0.5, 0.75, 0.5, 0.75, 1.0, 0.5, 1.0, 0.5, 0.5, 0.5, 0.5, 0.5, 1.0, 0.25, 1.0, 0.25, 0.5, 0.25, 0.5, 0.25, 1.0, 0.0, 1.0, 0.0, 0.5, 1.0, 0.5, 1.0, 1.0, 0.75, 1.0, 0.75, 0.5, 0.75, 0.5, 0.75, 1.0, 0.5, 1.0, 0.5, 0.5, 0.5, 0.5, 0.5, 1.0, 0.25, 1.0, 0.25, 0.5, 0.25, 0.5, 0.25, 1.0, 0.0, 1.0, 0.0, 0.5, 1.0, 0.5, 1.0, 1.0, 0.75, 1.0, 0.75, 0.5, 0.75, 0.5, 0.75, 1.0, 0.5, 1.0, 0.5, 0.5, 0.5, 0.5, 0.5, 1.0, 0.25, 1.0, 0.25, 0.5, 0.25, 0.5, 0.25, 1.0, 0.0, 1.0, 0.0, 0.5, 1.0, 0.5, 1.0, 1.0, 0.75, 1.0, 0.75, 0.5, 0.75, 0.5, 0.75, 1.0, 0.5, 1.0, 0.5, 0.5, 0.5, 0.5, 0.5, 1.0, 0.25, 1.0, 0.25, 0.5, 0.25, 0.5, 0.25, 1.0, 0.0, 1.0, 0.0, 0.5, 1.0, 0.5, 1.0, 1.0, 0.75, 1.0, 0.75, 0.5, 0.75, 0.5, 0.75, 1.0, 0.5, 1.0, 0.5, 0.5, 0.5, 0.5, 0.5, 1.0, 0.25, 1.0, 0.25, 0.5, 0.25, 0.5, 0.25, 1.0, 0.0, 1.0, 0.0, 0.5, 1.0, 0.5, 1.0, 1.0, 0.75, 1.0, 0.75, 0.5, 0.75, 0.5, 0.75, 1.0, 0.5, 1.0, 0.5, 0.5, 0.5, 0.5, 0.5, 1.0, 0.25, 1.0, 0.25, 0.5, 0.25, 0.5, 0.25, 1.0, 0.0, 1.0, 0.0, 0.5, 1.0, 0.5, 1.0, 1.0, 0.75, 1.0, 0.75, 0.5, 0.75, 0.5, 0.75, 1.0, 0.5, 1.0, 0.5, 0.5, 0.5, 0.5, 0.5, 1.0, 0.25, 1.0, 0.25, 0.5, 0.25, 0.5, 0.25, 1.0, 0.0, 1.0, 0.0, 0.5, 1.0, 0.5, 1.0, 1.0, 0.75, 1.0, 0.75, 0.5, 0.75, 0.5, 0.75, 1.0, 0.5, 1.0, 0.5, 0.5, 0.5, 0.5, 0.5, 1.0, 0.25, 1.0, 0.25, 0.5, 0.25, 0.5, 0.25, 1.0, 0.0, 1.0, 0.0, 0.5, 1.0, 0.5, 1.0, 1.0, 0.75, 1.0, 0.75, 0.5, 0.75, 0.5, 0.75, 1.0, 0.5, 1.0, 0.5, 0.5, 0.5, 0.5, 0.5, 1.0, 0.25, 1.0, 0.25, 0.5, 0.25, 0.5, 0.25, 1.0, 0.0, 1.0, 0.0, 0.5, 1.0, 0.5, 1.0, 1.0, 0.75, 1.0, 0.75, 0.5, 0.75, 0.5, 0.75, 1.0, 0.5, 1.0, 0.5, 0.5, 0.5, 0.5, 0.5, 1.0, 0.25, 1.0, 0.25, 0.5, 0.25, 0.5, 0.25, 1.0, 0.0, 1.0, 0.0, 0.5, 1.0, 0.5, 1.0, 1.0, 0.75, 1.0, 0.75, 0.5, 0.75, 0.5, 0.75, 1.0, 0.5, 1.0, 0.5, 0.5, 0.5, 0.5, 0.5, 1.0, 0.25, 1.0, 0.25, 0.5, 0.25, 0.5, 0.25, 1.0, 0.0, 1.0, 0.0, 0.5, 1.0, 0.5, 1.0, 1.0, 0.75, 1.0, 0.75, 0.5, 0.75, 0.5, 0.75, 1.0, 0.5, 1.0, 0.5, 0.5, 0.5, 0.5, 0.5, 1.0, 0.25, 1.0, 0.25, 0.5, 0.25, 0.5, 0.25, 1.0, 0.0, 1.0, 0.0, 0.5, 1.0, 0.5, 1.0, 1.0, 0.75, 1.0, 0.75, 0.5, 0.75, 0.5, 0.75, 1.0, 0.5, 1.0, 0.5, 0.5, 0.5, 0.5, 0.5, 1.0, 0.25, 1.0, 0.25, 0.5, 0.25, 0.5, 0.25, 1.0, 0.0, 1.0, 0.0, 0.5, 1.0, 0.5, 1.0, 1.0, 0.75, 1.0, 0.75, 0.5, 0.75, 0.5, 0.75, 1.0, 0.5, 1.0, 0.5, 0.5, 0.5, 0.5, 0.5, 1.0, 0.25, 1.0, 0.25, 0.5, 0.25, 0.5, 0.25, 1.0, 0.0, 1.0, 0.0, 0.5, 1.0, 0.5, 1.0, 1.0, 0.75, 1.0, 0.75, 0.5, 0.75, 0.5, 0.75, 1.0, 0.5, 1.0, 0.5, 0.5, 0.5, 0.5, 0.5, 1.0, 0.25, 1.0, 0.25, 0.5, 0.25, 0.5, 0.25, 1.0, 0.0, 1.0, 0.0, 0.5, 1.0, 0.5, 1.0, 1.0, 0.75, 1.0, 0.75, 0.5, 0.75, 0.5, 0.75, 1.0, 0.5, 1.0, 0.5, 0.5, 0.5, 0.5, 0.5, 1.0, 0.25, 1.0, 0.25, 0.5, 0.25, 0.5, 0.25, 1.0, 0.0, 1.0, 0.0, 0.5, 1.0, 0.5, 1.0, 1.0, 0.75, 1.0, 0.75, 0.5, 0.75, 0.5, 0.75, 1.0, 0.5, 1.0, 0.5, 0.5, 0.5, 0.5, 0.5, 1.0, 0.25, 1.0, 0.25, 0.5, 0.25, 0.5, 0.25, 1.0, 0.0, 1.0, 0.0, 0.5, 1.0, 0.5, 1.0, 1.0, 0.75, 1.0, 0.75, 0.5, 0.75, 0.5, 0.75, 1.0, 0.5, 1.0, 0.5, 0.5, 0.5, 0.5, 0.5, 1.0, 0.25, 1.0, 0.25, 0.5, 0.25, 0.5, 0.25, 1.0, 0.0, 1.0, 0.0, 0.5, 1.0, 0.5, 1.0, 1.0, 0.75, 1.0, 0.75, 0.5, 0.75, 0.5, 0.75, 1.0, 0.5, 1.0, 0.5, 0.5, 0.5, 0.5, 0.5, 1.0, 0.25, 1.0, 0.25, 0.5, 0.25, 0.5, 0.25, 1.0, 0.0, 1.0, 0.0, 0.5, 1.0, 0.5, 1.0, 1.0, 0.75, 1.0, 0.75, 0.5, 0.75, 0.5, 0.75, 1.0, 0.5, 1.0, 0.5, 0.5, 0.5, 0.5, 0.5, 1.0, 0.25, 1.0, 0.25, 0.5, 0.25, 0.5, 0.25, 1.0, 0.0, 1.0, 0.0, 0.5, 1.0, 0.5, 1.0, 1.0, 0.75, 1.0, 0.75, 0.5, 0.75, 0.5, 0.75, 1.0, 0.5, 1.0, 0.5, 0.5, 0.5, 0.5, 0.5, 1.0, 0.25, 1.0, 0.25, 0.5, 0.25, 0.5, 0.25, 1.0, 0.0, 1.0, 0.0, 0.5, 1.0, 0.5, 1.0, 1.0, 0.75, 1.0, 0.75, 0.5, 0.75, 0.5, 0.75, 1.0, 0.5, 1.0, 0.5, 0.5, 0.5, 0.5, 0.5, 1.0, 0.25, 1.0, 0.25, 0.5, 0.25, 0.5, 0.25, 1.0, 0.0, 1.0, 0.0, 0.5, 1.0, 0.5, 1.0, 1.0, 0.75, 1.0, 0.75, 0.5, 0.75, 0.5, 0.75, 1.0, 0.5, 1.0, 0.5, 0.5, 0.5, 0.5, 0.5, 1.0, 0.25, 1.0, 0.25, 0.5, 0.25, 0.5, 0.25, 1.0, 0.0, 1.0, 0.0, 0.5, 1.0, 0.5, 1.0, 1.0, 0.75, 1.0, 0.75, 0.5, 0.75, 0.5, 0.75, 1.0, 0.5, 1.0, 0.5, 0.5, 0.5, 0.5, 0.5, 1.0, 0.25, 1.0, 0.25, 0.5, 0.25, 0.5, 0.25, 1.0, 0.0, 1.0, 0.0, 0.5, 1.0, 0.5, 1.0, 1.0, 0.75, 1.0, 0.75, 0.5, 0.75, 0.5, 0.75, 1.0, 0.5, 1.0, 0.5, 0.5, 0.5, 0.5, 0.5, 1.0, 0.25, 1.0, 0.25, 0.5, 0.25, 0.5, 0.25, 1.0, 0.0, 1.0, 0.0, 0.5, 1.0, 0.5, 1.0, 1.0, 0.75, 1.0, 0.75, 0.5, 0.75, 0.5, 0.75, 1.0, 0.5, 1.0, 0.5, 0.5, 0.5, 0.5, 0.5, 1.0, 0.25, 1.0, 0.25, 0.5, 0.25, 0.5, 0.25, 1.0, 0.0, 1.0, 0.0, 0.5, 1.0, 0.5, 1.0, 1.0, 0.75, 1.0, 0.75, 0.5, 0.75, 0.5, 0.75, 1.0, 0.5, 1.0, 0.5, 0.5, 0.5, 0.5, 0.5, 1.0, 0.25, 1.0, 0.25, 0.5, 0.25, 0.5, 0.25, 1.0, 0.0, 1.0, 0.0, 0.5, 1.0, 0.5, 1.0, 1.0, 0.75, 1.0, 0.75, 0.5, 0.75, 0.5, 0.75, 1.0, 0.5, 1.0, 0.5, 0.5, 0.5, 0.5, 0.5, 1.0, 0.25, 1.0, 0.25, 0.5, 0.25, 0.5, 0.25, 1.0, 0.0, 1.0, 0.0, 0.5, 1.0, 0.5, 1.0, 1.0, 0.75, 1.0, 0.75, 0.5, 0.75, 0.5, 0.75, 1.0, 0.5, 1.0, 0.5, 0.5, 0.5, 0.5, 0.5, 1.0, 0.25, 1.0, 0.25, 0.5, 0.25, 0.5, 0.25, 1.0, 0.0, 1.0, 0.0, 0.5, 1.0, 0.5, 1.0, 1.0, 0.75, 1.0, 0.75, 0.5, 0.75, 0.5, 0.75, 1.0, 0.5, 1.0, 0.5, 0.5, 0.5, 0.5, 0.5, 1.0, 0.25, 1.0, 0.25, 0.5, 0.25, 0.5, 0.25, 1.0, 0.0, 1.0, 0.0, 0.5, 1.0, 0.5, 1.0, 1.0, 0.75, 1.0, 0.75, 0.5, 0.75, 0.5, 0.75, 1.0, 0.5, 1.0, 0.5, 0.5, 0.5, 0.5, 0.5, 1.0, 0.25, 1.0, 0.25, 0.5, 0.25, 0.5, 0.25, 1.0, 0.0, 1.0, 0.0, 0.5, 1.0, 0.5, 1.0, 1.0, 0.75, 1.0, 0.75, 0.5, 0.75, 0.5, 0.75, 1.0, 0.5, 1.0, 0.5, 0.5, 0.5, 0.5, 0.5, 1.0, 0.25, 1.0, 0.25, 0.5, 0.25, 0.5, 0.25, 1.0, 0.0, 1.0, 0.0, 0.5, 1.0, 0.5, 1.0, 1.0, 0.75, 1.0, 0.75, 0.5, 0.75, 0.5, 0.75, 1.0, 0.5, 1.0, 0.5, 0.5, 0.5, 0.5, 0.5, 1.0, 0.25, 1.0, 0.25, 0.5, 0.25, 0.5, 0.25, 1.0, 0.0, 1.0, 0.0, 0.5, 1.0, 0.5, 1.0, 1.0, 0.75, 1.0, 0.75, 0.5, 0.75, 0.5, 0.75, 1.0, 0.5, 1.0, 0.5, 0.5, 0.5, 0.5, 0.5, 1.0, 0.25, 1.0, 0.25, 0.5, 0.25, 0.5, 0.25, 1.0, 0.0, 1.0, 0.0, 0.5, 1.0, 0.5, 1.0, 1.0, 0.75, 1.0, 0.75, 0.5, 0.75, 0.5, 0.75, 1.0, 0.5, 1.0, 0.5, 0.5, 0.5, 0.5, 0.5, 1.0, 0.25, 1.0, 0.25, 0.5, 0.25, 0.5, 0.25, 1.0, 0.0, 1.0, 0.0, 0.5, 1.0, 0.5, 1.0, 1.0, 0.75, 1.0, 0.75, 0.5, 0.75, 0.5, 0.75, 1.0, 0.5, 1.0, 0.5, 0.5, 0.5, 0.5, 0.5, 1.0, 0.25, 1.0, 0.25, 0.5, 0.25, 0.5, 0.25, 1.0, 0.0, 1.0, 0.0, 0.5, 1.0, 0.5, 1.0, 1.0, 0.75, 1.0, 0.75, 0.5, 0.75, 0.5, 0.75, 1.0, 0.5, 1.0, 0.5, 0.5, 0.5, 0.5, 0.5, 1.0, 0.25, 1.0, 0.25, 0.5, 0.25, 0.5, 0.25, 1.0, 0.0, 1.0, 0.0, 0.5, 1.0, 0.5, 1.0, 1.0, 0.75, 1.0, 0.75, 0.5, 0.75, 0.5, 0.75, 1.0, 0.5, 1.0, 0.5, 0.5, 0.5, 0.5, 0.5, 1.0, 0.25, 1.0, 0.25, 0.5, 0.25, 0.5, 0.25, 1.0, 0.0, 1.0, 0.0, 0.5, 1.0, 0.5, 1.0, 1.0, 0.75, 1.0, 0.75, 0.5, 0.75, 0.5, 0.75, 1.0, 0.5, 1.0, 0.5, 0.5, 0.5, 0.5, 0.5, 1.0, 0.25, 1.0, 0.25, 0.5, 0.25, 0.5, 0.25, 1.0, 0.0, 1.0, 0.0, 0.5, 1.0, 0.5, 1.0, 1.0, 0.75, 1.0, 0.75, 0.5, 0.75, 0.5, 0.75, 1.0, 0.5, 1.0, 0.5, 0.5, 0.5, 0.5, 0.5, 1.0, 0.25, 1.0, 0.25, 0.5, 0.25, 0.5, 0.25, 1.0, 0.0, 1.0, 0.0, 0.5, 1.0, 0.5, 1.0, 1.0, 0.75, 1.0, 0.75, 0.5, 0.75, 0.5, 0.75, 1.0, 0.5, 1.0, 0.5, 0.5, 0.5, 0.5, 0.5, 1.0, 0.25, 1.0, 0.25, 0.5, 0.25, 0.5, 0.25, 1.0, 0.0, 1.0, 0.0, 0.5, 1.0, 0.5, 1.0, 1.0, 0.75, 1.0, 0.75, 0.5, 0.75, 0.5, 0.75, 1.0, 0.5, 1.0, 0.5, 0.5, 0.5, 0.5, 0.5, 1.0, 0.25, 1.0, 0.25, 0.5, 0.25, 0.5, 0.25, 1.0, 0.0, 1.0, 0.0, 0.5, 1.0, 0.5, 1.0, 1.0, 0.75, 1.0, 0.75, 0.5, 0.75, 0.5, 0.75, 1.0, 0.5, 1.0, 0.5, 0.5, 0.5, 0.5, 0.5, 1.0, 0.25, 1.0, 0.25, 0.5, 0.25, 0.5, 0.25, 1.0, 0.0, 1.0, 0.0, 0.5, 1.0, 0.5, 1.0, 1.0, 0.75, 1.0, 0.75, 0.5, 0.75, 0.5, 0.75, 1.0, 0.5, 1.0, 0.5, 0.5, 0.5, 0.5, 0.5, 1.0, 0.25, 1.0, 0.25, 0.5, 0.25, 0.5, 0.25, 1.0, 0.0, 1.0, 0.0, 0.5, 1.0, 0.5, 1.0, 1.0, 0.75, 1.0, 0.75, 0.5, 0.75, 0.5, 0.75, 1.0, 0.5, 1.0, 0.5, 0.5, 0.5, 0.5, 0.5, 1.0, 0.25, 1.0, 0.25, 0.5, 0.25, 0.5, 0.25, 1.0, 0.0, 1.0, 0.0, 0.5, 1.0, 0.5, 1.0, 1.0, 0.75, 1.0, 0.75, 0.5, 0.75, 0.5, 0.75, 1.0, 0.5, 1.0, 0.5, 0.5, 0.5, 0.5, 0.5, 1.0, 0.25, 1.0, 0.25, 0.5, 0.25, 0.5, 0.25, 1.0, 0.0, 1.0, 0.0, 0.5, 1.0, 0.5, 1.0, 1.0, 0.75, 1.0, 0.75, 0.5, 0.75, 0.5, 0.75, 1.0, 0.5, 1.0, 0.5, 0.5, 0.5, 0.5, 0.5, 1.0, 0.25, 1.0, 0.25, 0.5, 0.25, 0.5, 0.25, 1.0, 0.0, 1.0, 0.0, 0.5])
me_cylinder_002.materials.append(mat_material)
me_cylinder_002.use_remesh_preserve_volume = False
me_cylinder_002.use_remesh_preserve_attributes = False
me_cylinder_002.use_mirror_vertex_groups = False
me_cylinder_002.update()

# ---- objects
ob_cylinder_002 = bpy.data.objects.new('Cylinder.002', me_cylinder_002)

# ---- transforms, parenting, visibility, modifiers, constraints
ob_cylinder_002.location = (0.0, 0.0, 0.0)
ob_cylinder_002.lineart.crease_threshold = 0.0

# ---- collection membership
col_collection.objects.link(ob_cylinder_002)

# ---- scene / render settings (as saved in the file)
scene.frame_start = 1; scene.frame_end = 250; scene.frame_set(1)
scene.render.engine = 'BLENDER_EEVEE_NEXT'
scene.cycles.use_denoising = False
scene.cycles.samples = 128
scene.cycles.sampling_pattern = 'TABULATED_SOBOL'
scene.cycles.use_adaptive_sampling = False
scene.cycles.use_light_tree = False
scene.view_settings.view_transform = 'Filmic'
bpy.context.view_layer.update()

# ---- added for rendering (the .blend has no active camera and no usable light): camera, sun
cam_auto = bpy.data.cameras.new('AutoCamera')
cam_auto.lens = 50.0
cam_auto.sensor_width = 36.0
cam_auto.clip_end = 1000.0
ob_auto_camera = bpy.data.objects.new('AutoCamera', cam_auto)
scene.collection.objects.link(ob_auto_camera)
ob_auto_camera.location = (4.3587, -3.33044, 4.83696)
ob_auto_camera.rotation_euler = (1.09748, -7.21219e-08, 0.694738)
scene.camera = ob_auto_camera
light_auto_sun = bpy.data.lights.new('AutoSun', 'SUN')
light_auto_sun.energy = 3.0
light_auto_sun.angle = 0.0523599
ob_auto_sun = bpy.data.objects.new('AutoSun', light_auto_sun)
scene.collection.objects.link(ob_auto_sun)
ob_auto_sun.rotation_euler = (0.872665, 0.174533, 0.523599)
bpy.context.view_layer.update()
